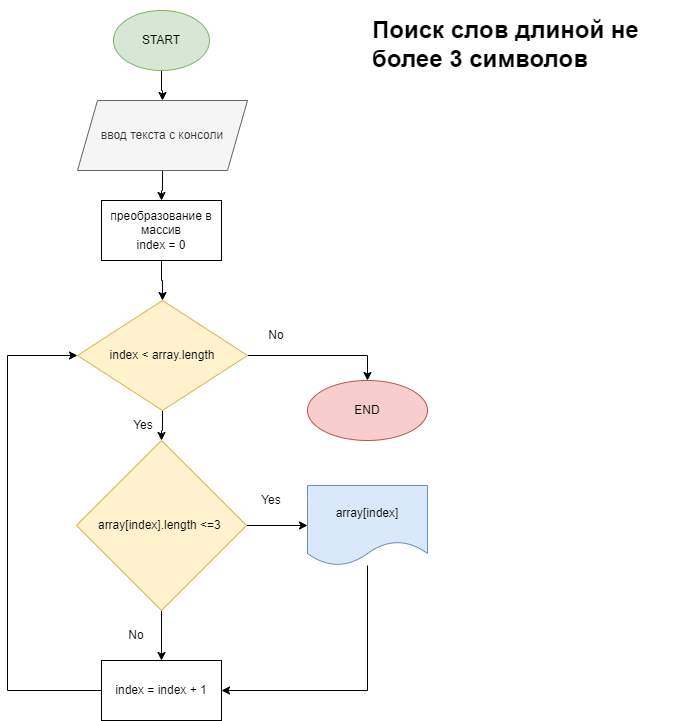

The diagram above was exported from draw.io. Its source (the exported page's mxGraphModel, read from the mxfile embedded in the PNG):
<mxGraphModel dx="1190" dy="967" grid="1" gridSize="10" guides="1" tooltips="1" connect="1" arrows="1" fold="1" page="1" pageScale="1" pageWidth="827" pageHeight="1169" math="0" shadow="0">
  <root>
    <mxCell id="0" />
    <mxCell id="1" parent="0" />
    <mxCell id="eXuhQ-XatXbEi7uB2hnE-3" value="" style="edgeStyle=orthogonalEdgeStyle;rounded=0;orthogonalLoop=1;jettySize=auto;html=1;" parent="1" target="eXuhQ-XatXbEi7uB2hnE-2" edge="1">
      <mxGeometry relative="1" as="geometry">
        <mxPoint x="274" y="80" as="sourcePoint" />
      </mxGeometry>
    </mxCell>
    <mxCell id="eXuhQ-XatXbEi7uB2hnE-5" value="" style="edgeStyle=orthogonalEdgeStyle;rounded=0;orthogonalLoop=1;jettySize=auto;html=1;" parent="1" source="eXuhQ-XatXbEi7uB2hnE-2" target="eXuhQ-XatXbEi7uB2hnE-4" edge="1">
      <mxGeometry relative="1" as="geometry" />
    </mxCell>
    <mxCell id="eXuhQ-XatXbEi7uB2hnE-2" value="ввод текста с консоли" style="shape=parallelogram;perimeter=parallelogramPerimeter;whiteSpace=wrap;html=1;fixedSize=1;rounded=0;fillColor=#f5f5f5;fontColor=#333333;strokeColor=#666666;" parent="1" vertex="1">
      <mxGeometry x="190" y="110" width="170" height="70" as="geometry" />
    </mxCell>
    <mxCell id="eXuhQ-XatXbEi7uB2hnE-7" value="" style="edgeStyle=orthogonalEdgeStyle;rounded=0;orthogonalLoop=1;jettySize=auto;html=1;" parent="1" source="eXuhQ-XatXbEi7uB2hnE-4" target="eXuhQ-XatXbEi7uB2hnE-6" edge="1">
      <mxGeometry relative="1" as="geometry" />
    </mxCell>
    <mxCell id="eXuhQ-XatXbEi7uB2hnE-4" value="преобразование в массив&lt;br&gt;index = 0" style="whiteSpace=wrap;html=1;rounded=0;" parent="1" vertex="1">
      <mxGeometry x="214" y="210" width="120" height="60" as="geometry" />
    </mxCell>
    <mxCell id="eXuhQ-XatXbEi7uB2hnE-9" value="" style="edgeStyle=orthogonalEdgeStyle;rounded=0;orthogonalLoop=1;jettySize=auto;html=1;entryX=0.5;entryY=0;entryDx=0;entryDy=0;" parent="1" source="eXuhQ-XatXbEi7uB2hnE-6" edge="1" target="eXuhQ-XatXbEi7uB2hnE-11">
      <mxGeometry relative="1" as="geometry">
        <mxPoint x="404" y="365" as="targetPoint" />
      </mxGeometry>
    </mxCell>
    <mxCell id="eXuhQ-XatXbEi7uB2hnE-15" value="" style="edgeStyle=orthogonalEdgeStyle;rounded=0;orthogonalLoop=1;jettySize=auto;html=1;" parent="1" source="eXuhQ-XatXbEi7uB2hnE-6" target="eXuhQ-XatXbEi7uB2hnE-14" edge="1">
      <mxGeometry relative="1" as="geometry" />
    </mxCell>
    <mxCell id="eXuhQ-XatXbEi7uB2hnE-6" value="index &amp;lt; array.length" style="rhombus;whiteSpace=wrap;html=1;rounded=0;fillColor=#fff2cc;strokeColor=#d6b656;" parent="1" vertex="1">
      <mxGeometry x="190" y="310" width="170" height="110" as="geometry" />
    </mxCell>
    <mxCell id="eXuhQ-XatXbEi7uB2hnE-12" value="" style="edgeStyle=orthogonalEdgeStyle;rounded=0;orthogonalLoop=1;jettySize=auto;html=1;entryX=1;entryY=0.5;entryDx=0;entryDy=0;" parent="1" source="eXuhQ-XatXbEi7uB2hnE-10" target="eXuhQ-XatXbEi7uB2hnE-18" edge="1">
      <mxGeometry relative="1" as="geometry">
        <mxPoint x="480" y="650" as="targetPoint" />
        <Array as="points">
          <mxPoint x="480" y="700" />
        </Array>
      </mxGeometry>
    </mxCell>
    <mxCell id="eXuhQ-XatXbEi7uB2hnE-10" value="array[index]" style="shape=document;whiteSpace=wrap;html=1;boundedLbl=1;rounded=0;fillColor=#dae8fc;strokeColor=#6c8ebf;" parent="1" vertex="1">
      <mxGeometry x="420" y="495" width="120" height="80" as="geometry" />
    </mxCell>
    <mxCell id="eXuhQ-XatXbEi7uB2hnE-11" value="END" style="ellipse;whiteSpace=wrap;html=1;rounded=0;fillColor=#f8cecc;strokeColor=#b85450;" parent="1" vertex="1">
      <mxGeometry x="420" y="390" width="120" height="60" as="geometry" />
    </mxCell>
    <mxCell id="eXuhQ-XatXbEi7uB2hnE-13" value="START" style="ellipse;whiteSpace=wrap;html=1;rounded=0;fillColor=#d5e8d4;strokeColor=#82b366;" parent="1" vertex="1">
      <mxGeometry x="226" y="20" width="96" height="60" as="geometry" />
    </mxCell>
    <mxCell id="eXuhQ-XatXbEi7uB2hnE-19" value="" style="edgeStyle=orthogonalEdgeStyle;rounded=0;orthogonalLoop=1;jettySize=auto;html=1;" parent="1" source="eXuhQ-XatXbEi7uB2hnE-14" target="eXuhQ-XatXbEi7uB2hnE-18" edge="1">
      <mxGeometry relative="1" as="geometry" />
    </mxCell>
    <mxCell id="1VUPZpLj7nN6bFO6pWf5-6" style="edgeStyle=orthogonalEdgeStyle;rounded=0;orthogonalLoop=1;jettySize=auto;html=1;exitX=1;exitY=0.5;exitDx=0;exitDy=0;entryX=0;entryY=0.5;entryDx=0;entryDy=0;" edge="1" parent="1" source="eXuhQ-XatXbEi7uB2hnE-14" target="eXuhQ-XatXbEi7uB2hnE-10">
      <mxGeometry relative="1" as="geometry" />
    </mxCell>
    <mxCell id="eXuhQ-XatXbEi7uB2hnE-14" value="array[index].length &amp;lt;=3&amp;nbsp;" style="rhombus;whiteSpace=wrap;html=1;rounded=0;fillColor=#fff2cc;strokeColor=#d6b656;" parent="1" vertex="1">
      <mxGeometry x="189" y="450" width="170" height="170" as="geometry" />
    </mxCell>
    <mxCell id="eXuhQ-XatXbEi7uB2hnE-21" style="edgeStyle=orthogonalEdgeStyle;rounded=0;orthogonalLoop=1;jettySize=auto;html=1;exitX=0;exitY=0.5;exitDx=0;exitDy=0;entryX=0;entryY=0.5;entryDx=0;entryDy=0;" parent="1" source="eXuhQ-XatXbEi7uB2hnE-18" target="eXuhQ-XatXbEi7uB2hnE-6" edge="1">
      <mxGeometry relative="1" as="geometry">
        <Array as="points">
          <mxPoint x="120" y="700" />
          <mxPoint x="120" y="365" />
        </Array>
      </mxGeometry>
    </mxCell>
    <mxCell id="eXuhQ-XatXbEi7uB2hnE-18" value="index = index + 1" style="whiteSpace=wrap;html=1;rounded=0;" parent="1" vertex="1">
      <mxGeometry x="214" y="670" width="120" height="60" as="geometry" />
    </mxCell>
    <mxCell id="eXuhQ-XatXbEi7uB2hnE-22" value="Yes" style="text;html=1;strokeColor=none;fillColor=none;align=center;verticalAlign=middle;whiteSpace=wrap;rounded=0;" parent="1" vertex="1">
      <mxGeometry x="226" y="420" width="60" height="30" as="geometry" />
    </mxCell>
    <mxCell id="eXuhQ-XatXbEi7uB2hnE-23" value="Yes" style="text;html=1;strokeColor=none;fillColor=none;align=center;verticalAlign=middle;whiteSpace=wrap;rounded=0;" parent="1" vertex="1">
      <mxGeometry x="354" y="495" width="60" height="30" as="geometry" />
    </mxCell>
    <mxCell id="eXuhQ-XatXbEi7uB2hnE-25" value="No" style="text;html=1;strokeColor=none;fillColor=none;align=center;verticalAlign=middle;whiteSpace=wrap;rounded=0;" parent="1" vertex="1">
      <mxGeometry x="359" y="330" width="60" height="30" as="geometry" />
    </mxCell>
    <mxCell id="eXuhQ-XatXbEi7uB2hnE-26" value="No" style="text;html=1;strokeColor=none;fillColor=none;align=center;verticalAlign=middle;whiteSpace=wrap;rounded=0;" parent="1" vertex="1">
      <mxGeometry x="219" y="630" width="60" height="30" as="geometry" />
    </mxCell>
    <mxCell id="eXuhQ-XatXbEi7uB2hnE-27" value="&lt;h1&gt;Поиск слов длиной не более 3 символов&lt;/h1&gt;" style="text;html=1;strokeColor=none;fillColor=none;spacing=5;spacingTop=-20;whiteSpace=wrap;overflow=hidden;rounded=0;" parent="1" vertex="1">
      <mxGeometry x="480" y="20" width="330" height="70" as="geometry" />
    </mxCell>
  </root>
</mxGraphModel>